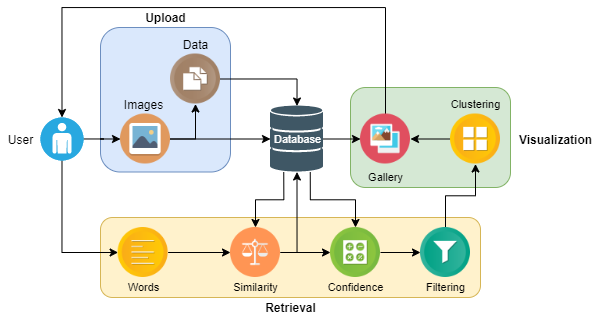

The diagram above was exported from draw.io. Its source (the exported page's mxGraphModel, read from the mxfile embedded in the PNG):
<mxGraphModel dx="541" dy="881" grid="1" gridSize="10" guides="1" tooltips="1" connect="1" arrows="1" fold="1" page="1" pageScale="1" pageWidth="850" pageHeight="1100" math="0" shadow="0">
  <root>
    <mxCell id="0" />
    <mxCell id="1" parent="0" />
    <mxCell id="R5XzMdiH5026vrZ1ly1d-43" value="" style="rounded=1;whiteSpace=wrap;html=1;fillColor=#d5e8d4;strokeColor=#82b366;" parent="1" vertex="1">
      <mxGeometry x="350" y="110" width="160" height="100" as="geometry" />
    </mxCell>
    <mxCell id="R5XzMdiH5026vrZ1ly1d-32" value="" style="rounded=1;whiteSpace=wrap;html=1;fillColor=#fff2cc;strokeColor=#d6b656;" parent="1" vertex="1">
      <mxGeometry x="100" y="240" width="380" height="80" as="geometry" />
    </mxCell>
    <mxCell id="R5XzMdiH5026vrZ1ly1d-25" value="" style="rounded=1;whiteSpace=wrap;html=1;fillColor=#dae8fc;strokeColor=#6c8ebf;" parent="1" vertex="1">
      <mxGeometry x="100" y="50" width="130" height="144.5" as="geometry" />
    </mxCell>
    <mxCell id="R5XzMdiH5026vrZ1ly1d-6" value="" style="edgeStyle=orthogonalEdgeStyle;rounded=0;orthogonalLoop=1;jettySize=auto;html=1;" parent="1" source="R5XzMdiH5026vrZ1ly1d-2" edge="1">
      <mxGeometry relative="1" as="geometry">
        <mxPoint x="120" y="161.51724137931035" as="targetPoint" />
      </mxGeometry>
    </mxCell>
    <mxCell id="R5XzMdiH5026vrZ1ly1d-28" style="edgeStyle=orthogonalEdgeStyle;rounded=0;orthogonalLoop=1;jettySize=auto;html=1;exitX=0.5;exitY=1;exitDx=0;exitDy=0;exitPerimeter=0;entryX=0;entryY=0.5;entryDx=0;entryDy=0;" parent="1" source="R5XzMdiH5026vrZ1ly1d-2" target="R5XzMdiH5026vrZ1ly1d-27" edge="1">
      <mxGeometry relative="1" as="geometry" />
    </mxCell>
    <mxCell id="R5XzMdiH5026vrZ1ly1d-2" value="" style="fillColor=#28A8E0;verticalLabelPosition=bottom;html=1;strokeColor=#ffffff;verticalAlign=top;align=center;points=[[0.145,0.145,0],[0.5,0,0],[0.855,0.145,0],[1,0.5,0],[0.855,0.855,0],[0.5,1,0],[0.145,0.855,0],[0,0.5,0]];pointerEvents=1;shape=mxgraph.cisco_safe.compositeIcon;bgIcon=ellipse;resIcon=mxgraph.cisco_safe.capability.user;" parent="1" vertex="1">
      <mxGeometry x="40" y="140" width="43" height="43" as="geometry" />
    </mxCell>
    <mxCell id="R5XzMdiH5026vrZ1ly1d-20" style="edgeStyle=orthogonalEdgeStyle;rounded=0;orthogonalLoop=1;jettySize=auto;html=1;exitX=1;exitY=0.5;exitDx=0;exitDy=0;entryX=0;entryY=0.5;entryDx=0;entryDy=0;" parent="1" target="R5XzMdiH5026vrZ1ly1d-19" edge="1">
      <mxGeometry relative="1" as="geometry">
        <mxPoint x="165.25" y="161.505" as="sourcePoint" />
      </mxGeometry>
    </mxCell>
    <mxCell id="R5XzMdiH5026vrZ1ly1d-22" style="edgeStyle=orthogonalEdgeStyle;rounded=0;orthogonalLoop=1;jettySize=auto;html=1;exitX=1;exitY=0.5;exitDx=0;exitDy=0;entryX=0.5;entryY=1;entryDx=0;entryDy=0;" parent="1" source="R5XzMdiH5026vrZ1ly1d-47" target="R5XzMdiH5026vrZ1ly1d-8" edge="1">
      <mxGeometry relative="1" as="geometry">
        <mxPoint x="165.25" y="161.505" as="sourcePoint" />
      </mxGeometry>
    </mxCell>
    <mxCell id="R5XzMdiH5026vrZ1ly1d-23" style="edgeStyle=orthogonalEdgeStyle;rounded=0;orthogonalLoop=1;jettySize=auto;html=1;exitX=1;exitY=0.5;exitDx=0;exitDy=0;entryX=0.5;entryY=0;entryDx=0;entryDy=0;" parent="1" source="R5XzMdiH5026vrZ1ly1d-8" target="R5XzMdiH5026vrZ1ly1d-19" edge="1">
      <mxGeometry relative="1" as="geometry" />
    </mxCell>
    <mxCell id="R5XzMdiH5026vrZ1ly1d-8" value="" style="shape=image;html=1;verticalAlign=top;verticalLabelPosition=bottom;labelBackgroundColor=#ffffff;imageAspect=0;aspect=fixed;image=https://cdn4.iconfinder.com/data/icons/ios-web-user-interface-multi-circle-flat-vol-5/512/Copy_documents_duplicate_files-128.png" parent="1" vertex="1">
      <mxGeometry x="170" y="76.5" width="50" height="50" as="geometry" />
    </mxCell>
    <mxCell id="R5XzMdiH5026vrZ1ly1d-30" style="edgeStyle=orthogonalEdgeStyle;rounded=0;orthogonalLoop=1;jettySize=auto;html=1;exitX=0.25;exitY=1;exitDx=0;exitDy=0;entryX=0.5;entryY=0;entryDx=0;entryDy=0;" parent="1" source="R5XzMdiH5026vrZ1ly1d-19" target="R5XzMdiH5026vrZ1ly1d-29" edge="1">
      <mxGeometry relative="1" as="geometry">
        <mxPoint x="296.2413793103449" y="230" as="targetPoint" />
      </mxGeometry>
    </mxCell>
    <mxCell id="R5XzMdiH5026vrZ1ly1d-50" style="edgeStyle=orthogonalEdgeStyle;rounded=0;orthogonalLoop=1;jettySize=auto;html=1;exitX=1;exitY=0.5;exitDx=0;exitDy=0;entryX=0;entryY=0.5;entryDx=0;entryDy=0;" parent="1" source="R5XzMdiH5026vrZ1ly1d-19" target="R5XzMdiH5026vrZ1ly1d-48" edge="1">
      <mxGeometry relative="1" as="geometry" />
    </mxCell>
    <mxCell id="xm13LRy8DbtgDwnsh-q2-2" style="edgeStyle=orthogonalEdgeStyle;rounded=0;orthogonalLoop=1;jettySize=auto;html=1;exitX=0.75;exitY=1;exitDx=0;exitDy=0;entryX=0.5;entryY=0;entryDx=0;entryDy=0;" edge="1" parent="1" source="R5XzMdiH5026vrZ1ly1d-19" target="R5XzMdiH5026vrZ1ly1d-37">
      <mxGeometry relative="1" as="geometry" />
    </mxCell>
    <mxCell id="R5XzMdiH5026vrZ1ly1d-19" value="" style="shape=image;verticalLabelPosition=bottom;labelBackgroundColor=#ffffff;verticalAlign=top;aspect=fixed;imageAspect=0;image=data:image/svg+xml,(base64 omitted: 3680 chars);" parent="1" vertex="1">
      <mxGeometry x="270" y="128.5" width="53" height="66" as="geometry" />
    </mxCell>
    <mxCell id="R5XzMdiH5026vrZ1ly1d-26" value="Upload" style="text;html=1;align=center;verticalAlign=middle;resizable=0;points=[];autosize=1;fontStyle=1" parent="1" vertex="1">
      <mxGeometry x="135" y="30" width="60" height="20" as="geometry" />
    </mxCell>
    <mxCell id="R5XzMdiH5026vrZ1ly1d-31" style="edgeStyle=orthogonalEdgeStyle;rounded=0;orthogonalLoop=1;jettySize=auto;html=1;exitX=1;exitY=0.5;exitDx=0;exitDy=0;entryX=0;entryY=0.5;entryDx=0;entryDy=0;" parent="1" source="R5XzMdiH5026vrZ1ly1d-27" target="R5XzMdiH5026vrZ1ly1d-29" edge="1">
      <mxGeometry relative="1" as="geometry" />
    </mxCell>
    <mxCell id="R5XzMdiH5026vrZ1ly1d-27" value="" style="shape=image;html=1;verticalAlign=top;verticalLabelPosition=bottom;labelBackgroundColor=#ffffff;imageAspect=0;aspect=fixed;image=https://cdn4.iconfinder.com/data/icons/ios-web-user-interface-multi-circle-flat-vol-2/512/Align_left_paragraph_text_text_control-128.png;fillColor=none;" parent="1" vertex="1">
      <mxGeometry x="117.63" y="250" width="50" height="50" as="geometry" />
    </mxCell>
    <mxCell id="R5XzMdiH5026vrZ1ly1d-39" style="edgeStyle=orthogonalEdgeStyle;rounded=0;orthogonalLoop=1;jettySize=auto;html=1;exitX=1;exitY=0.5;exitDx=0;exitDy=0;" parent="1" source="R5XzMdiH5026vrZ1ly1d-29" target="R5XzMdiH5026vrZ1ly1d-37" edge="1">
      <mxGeometry relative="1" as="geometry" />
    </mxCell>
    <mxCell id="R5XzMdiH5026vrZ1ly1d-40" style="edgeStyle=orthogonalEdgeStyle;rounded=0;orthogonalLoop=1;jettySize=auto;html=1;exitX=1;exitY=0.5;exitDx=0;exitDy=0;entryX=0.5;entryY=1;entryDx=0;entryDy=0;" parent="1" source="R5XzMdiH5026vrZ1ly1d-29" target="R5XzMdiH5026vrZ1ly1d-19" edge="1">
      <mxGeometry relative="1" as="geometry">
        <Array as="points">
          <mxPoint x="297" y="275" />
        </Array>
      </mxGeometry>
    </mxCell>
    <mxCell id="R5XzMdiH5026vrZ1ly1d-29" value="" style="shape=image;html=1;verticalAlign=top;verticalLabelPosition=bottom;labelBackgroundColor=#ffffff;imageAspect=0;aspect=fixed;image=https://cdn4.iconfinder.com/data/icons/banking-and-finance/500/finance-scale-128.png;fillColor=none;" parent="1" vertex="1">
      <mxGeometry x="230" y="250" width="50" height="50" as="geometry" />
    </mxCell>
    <mxCell id="R5XzMdiH5026vrZ1ly1d-33" value="Retrieval" style="text;html=1;align=center;verticalAlign=middle;resizable=0;points=[];autosize=1;fontStyle=1" parent="1" vertex="1">
      <mxGeometry x="255" y="320" width="70" height="20" as="geometry" />
    </mxCell>
    <mxCell id="R5XzMdiH5026vrZ1ly1d-42" style="edgeStyle=orthogonalEdgeStyle;rounded=0;orthogonalLoop=1;jettySize=auto;html=1;exitX=1;exitY=0.5;exitDx=0;exitDy=0;entryX=0;entryY=0.5;entryDx=0;entryDy=0;" parent="1" source="R5XzMdiH5026vrZ1ly1d-37" target="R5XzMdiH5026vrZ1ly1d-41" edge="1">
      <mxGeometry relative="1" as="geometry" />
    </mxCell>
    <mxCell id="R5XzMdiH5026vrZ1ly1d-37" value="" style="shape=image;html=1;verticalAlign=top;verticalLabelPosition=bottom;labelBackgroundColor=#ffffff;imageAspect=0;aspect=fixed;image=https://cdn4.iconfinder.com/data/icons/ios-web-user-interface-multi-circle-flat-vol-4/512/Calculate_calculation_education_business_calculator_math-128.png;fillColor=none;" parent="1" vertex="1">
      <mxGeometry x="330" y="250" width="50" height="50" as="geometry" />
    </mxCell>
    <mxCell id="R5XzMdiH5026vrZ1ly1d-53" style="edgeStyle=orthogonalEdgeStyle;rounded=0;orthogonalLoop=1;jettySize=auto;html=1;exitX=0.5;exitY=0;exitDx=0;exitDy=0;entryX=0.5;entryY=1;entryDx=0;entryDy=0;" parent="1" source="R5XzMdiH5026vrZ1ly1d-41" target="R5XzMdiH5026vrZ1ly1d-52" edge="1">
      <mxGeometry relative="1" as="geometry" />
    </mxCell>
    <mxCell id="R5XzMdiH5026vrZ1ly1d-41" value="" style="shape=image;html=1;verticalAlign=top;verticalLabelPosition=bottom;labelBackgroundColor=#ffffff;imageAspect=0;aspect=fixed;image=https://cdn4.iconfinder.com/data/icons/ios-web-user-interface-multi-circle-flat-vol-5/512/Descending_filter_filtering_tool_funnel_sort-128.png;fillColor=none;" parent="1" vertex="1">
      <mxGeometry x="420" y="250" width="50" height="50" as="geometry" />
    </mxCell>
    <mxCell id="R5XzMdiH5026vrZ1ly1d-44" value="Visualization" style="text;html=1;align=center;verticalAlign=middle;resizable=0;points=[];autosize=1;fontStyle=1" parent="1" vertex="1">
      <mxGeometry x="510" y="151.5" width="90" height="20" as="geometry" />
    </mxCell>
    <mxCell id="R5XzMdiH5026vrZ1ly1d-47" value="" style="shape=image;html=1;verticalAlign=top;verticalLabelPosition=bottom;labelBackgroundColor=#ffffff;imageAspect=0;aspect=fixed;image=https://cdn2.iconfinder.com/data/icons/circle-icons-1/64/image-128.png;fillColor=none;" parent="1" vertex="1">
      <mxGeometry x="120" y="136.5" width="50" height="50" as="geometry" />
    </mxCell>
    <mxCell id="xm13LRy8DbtgDwnsh-q2-4" style="edgeStyle=orthogonalEdgeStyle;rounded=0;orthogonalLoop=1;jettySize=auto;html=1;exitX=0.5;exitY=0;exitDx=0;exitDy=0;entryX=0.5;entryY=0;entryDx=0;entryDy=0;entryPerimeter=0;" edge="1" parent="1" source="R5XzMdiH5026vrZ1ly1d-48" target="R5XzMdiH5026vrZ1ly1d-2">
      <mxGeometry relative="1" as="geometry">
        <Array as="points">
          <mxPoint x="385" y="30" />
          <mxPoint x="61" y="30" />
        </Array>
      </mxGeometry>
    </mxCell>
    <mxCell id="R5XzMdiH5026vrZ1ly1d-48" value="" style="shape=image;html=1;verticalAlign=top;verticalLabelPosition=bottom;labelBackgroundColor=#ffffff;imageAspect=0;aspect=fixed;image=https://cdn0.iconfinder.com/data/icons/kameleon-free-pack-rounded/110/Images-128.png;fillColor=none;" parent="1" vertex="1">
      <mxGeometry x="360" y="136.5" width="50" height="50" as="geometry" />
    </mxCell>
    <mxCell id="xm13LRy8DbtgDwnsh-q2-1" style="edgeStyle=orthogonalEdgeStyle;rounded=0;orthogonalLoop=1;jettySize=auto;html=1;exitX=0;exitY=0.5;exitDx=0;exitDy=0;entryX=1;entryY=0.5;entryDx=0;entryDy=0;" edge="1" parent="1" source="R5XzMdiH5026vrZ1ly1d-52" target="R5XzMdiH5026vrZ1ly1d-48">
      <mxGeometry relative="1" as="geometry" />
    </mxCell>
    <mxCell id="R5XzMdiH5026vrZ1ly1d-52" value="" style="shape=image;html=1;verticalAlign=top;verticalLabelPosition=bottom;labelBackgroundColor=#ffffff;imageAspect=0;aspect=fixed;image=https://cdn4.iconfinder.com/data/icons/ios-web-user-interface-multi-circle-flat-vol-7/512/Grid_home_menu_options_squares_table-128.png;fillColor=none;" parent="1" vertex="1">
      <mxGeometry x="450" y="136.5" width="50" height="50" as="geometry" />
    </mxCell>
    <mxCell id="xm13LRy8DbtgDwnsh-q2-5" value="User" style="text;html=1;align=center;verticalAlign=middle;resizable=0;points=[];autosize=1;" vertex="1" parent="1">
      <mxGeometry y="151.5" width="40" height="20" as="geometry" />
    </mxCell>
    <mxCell id="xm13LRy8DbtgDwnsh-q2-7" value="Images" style="text;html=1;align=center;verticalAlign=middle;resizable=0;points=[];autosize=1;" vertex="1" parent="1">
      <mxGeometry x="117.63" y="116.5" width="50" height="20" as="geometry" />
    </mxCell>
    <mxCell id="xm13LRy8DbtgDwnsh-q2-10" value="Data" style="text;html=1;align=center;verticalAlign=middle;resizable=0;points=[];autosize=1;" vertex="1" parent="1">
      <mxGeometry x="175" y="56.5" width="40" height="20" as="geometry" />
    </mxCell>
    <mxCell id="xm13LRy8DbtgDwnsh-q2-11" value="&lt;font style=&quot;font-size: 11px&quot;&gt;Database&lt;/font&gt;" style="text;html=1;align=center;verticalAlign=middle;resizable=0;points=[];autosize=1;fontColor=#FFFFFF;fontSize=11;fontStyle=0" vertex="1" parent="1">
      <mxGeometry x="266.5" y="151.5" width="60" height="20" as="geometry" />
    </mxCell>
    <mxCell id="xm13LRy8DbtgDwnsh-q2-12" value="&lt;font color=&quot;#000000&quot;&gt;Words&lt;/font&gt;" style="text;html=1;align=center;verticalAlign=middle;resizable=0;points=[];autosize=1;fontSize=11;fontColor=#FFFFFF;" vertex="1" parent="1">
      <mxGeometry x="117.63" y="300" width="50" height="20" as="geometry" />
    </mxCell>
    <mxCell id="xm13LRy8DbtgDwnsh-q2-13" value="&lt;font color=&quot;#000000&quot;&gt;Similarity&lt;/font&gt;" style="text;html=1;align=center;verticalAlign=middle;resizable=0;points=[];autosize=1;fontSize=11;fontColor=#FFFFFF;" vertex="1" parent="1">
      <mxGeometry x="225" y="300" width="60" height="20" as="geometry" />
    </mxCell>
    <mxCell id="xm13LRy8DbtgDwnsh-q2-14" value="&lt;font color=&quot;#000000&quot;&gt;Confidence&lt;/font&gt;" style="text;html=1;align=center;verticalAlign=middle;resizable=0;points=[];autosize=1;fontSize=11;fontColor=#FFFFFF;" vertex="1" parent="1">
      <mxGeometry x="320" y="300" width="70" height="20" as="geometry" />
    </mxCell>
    <mxCell id="xm13LRy8DbtgDwnsh-q2-15" value="&lt;font color=&quot;#000000&quot;&gt;Filtering&lt;/font&gt;" style="text;html=1;align=center;verticalAlign=middle;resizable=0;points=[];autosize=1;fontSize=11;fontColor=#FFFFFF;" vertex="1" parent="1">
      <mxGeometry x="420" y="300" width="50" height="20" as="geometry" />
    </mxCell>
    <mxCell id="xm13LRy8DbtgDwnsh-q2-16" value="&lt;font color=&quot;#000000&quot;&gt;Clustering&lt;/font&gt;" style="text;html=1;align=center;verticalAlign=middle;resizable=0;points=[];autosize=1;fontSize=11;fontColor=#FFFFFF;" vertex="1" parent="1">
      <mxGeometry x="440" y="116.5" width="70" height="20" as="geometry" />
    </mxCell>
    <mxCell id="xm13LRy8DbtgDwnsh-q2-17" value="&lt;font color=&quot;#000000&quot;&gt;Gallery&lt;/font&gt;" style="text;html=1;align=center;verticalAlign=middle;resizable=0;points=[];autosize=1;fontSize=11;fontColor=#FFFFFF;" vertex="1" parent="1">
      <mxGeometry x="360" y="190" width="50" height="20" as="geometry" />
    </mxCell>
  </root>
</mxGraphModel>